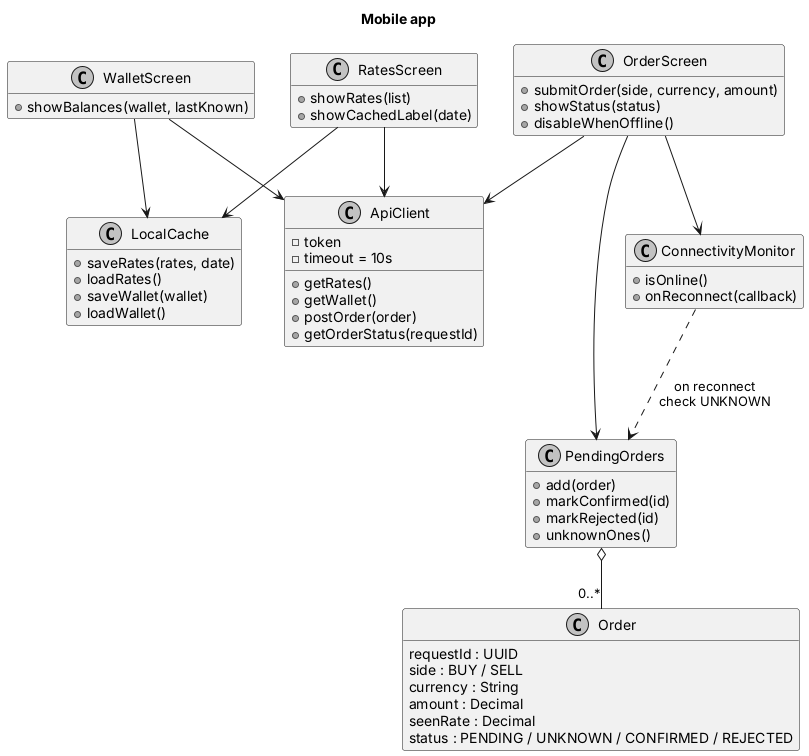

The diagram above was rendered by PlantUML. Its source (embedded in the PNG):
@startuml classes-mobile
skinparam monochrome true
skinparam shadowing false
hide empty members
title Mobile app

class RatesScreen {
  +showRates(list)
  +showCachedLabel(date)
}
class WalletScreen {
  +showBalances(wallet, lastKnown)
}
class OrderScreen {
  +submitOrder(side, currency, amount)
  +showStatus(status)
  +disableWhenOffline()
}
class ApiClient {
  -token
  -timeout = 10s
  +getRates()
  +getWallet()
  +postOrder(order)
  +getOrderStatus(requestId)
}
class LocalCache {
  +saveRates(rates, date)
  +loadRates()
  +saveWallet(wallet)
  +loadWallet()
}
class ConnectivityMonitor {
  +isOnline()
  +onReconnect(callback)
}
class PendingOrders {
  +add(order)
  +markConfirmed(id)
  +markRejected(id)
  +unknownOnes()
}
class Order {
  requestId : UUID
  side : BUY / SELL
  currency : String
  amount : Decimal
  seenRate : Decimal
  status : PENDING / UNKNOWN / CONFIRMED / REJECTED
}

RatesScreen --> ApiClient
RatesScreen --> LocalCache
WalletScreen --> ApiClient
WalletScreen --> LocalCache
OrderScreen --> ApiClient
OrderScreen --> ConnectivityMonitor
OrderScreen --> PendingOrders
PendingOrders o-- "0..*" Order
ConnectivityMonitor ..> PendingOrders : on reconnect\ncheck UNKNOWN
@enduml